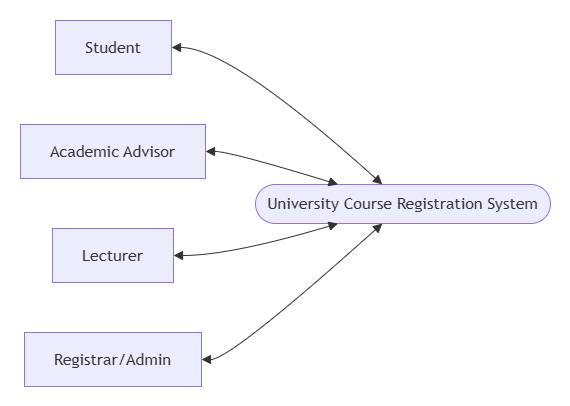

The diagram above was exported from draw.io. Its source (the exported page's mxGraphModel, read from the mxfile embedded in the PNG):
<mxGraphModel dx="1310" dy="686" grid="1" gridSize="10" guides="1" tooltips="1" connect="1" arrows="1" fold="1" page="1" pageScale="1" pageWidth="850" pageHeight="1100" math="0" shadow="0">
  <root>
    <mxCell id="0" />
    <mxCell id="1" parent="0" />
    <UserObject label="" mermaidData="{&#10;  &quot;data&quot;: &quot;flowchart LR\n\nStudent[Student]\nAdvisor[Academic Advisor]\nLecturer[Lecturer]\nAdmin[Registrar/Admin]\n\nSystem([University Course Registration System])\n\nStudent &lt;--&gt; System\nAdvisor &lt;--&gt; System\nLecturer &lt;--&gt; System\nAdmin &lt;--&gt; System&quot;,&#10;  &quot;config&quot;: null&#10;}" id="CFqL9_9ZLAaIP-OAZlWi-138">
      <mxCell connectable="0" parent="1" style="group;transparentBounds=1;editIcon=1;lockedGroup=0;groupPadding=20;" vertex="1">
        <mxGeometry as="geometry" />
      </mxCell>
    </UserObject>
    <UserObject label="Student" mermaidId="n:Student" mermaidBaseStyle="html=1;whiteSpace=wrap;strokeWidth=1;fillColor=light-dark(#ECECFF,#1f2020);strokeColor=light-dark(#9370DB,#cccccc);fontColor=light-dark(#333333,#cccccc);fontFamily=Trebuchet MS,Verdana,Arial,sans-serif;fontSize=16;" mermaidBaseValue="Student" id="CFqL9_9ZLAaIP-OAZlWi-139">
      <mxCell parent="CFqL9_9ZLAaIP-OAZlWi-138" style="html=1;whiteSpace=wrap;strokeWidth=1;fillColor=light-dark(#ECECFF,#1f2020);strokeColor=light-dark(#9370DB,#cccccc);fontColor=light-dark(#333333,#cccccc);fontFamily=Trebuchet MS,Verdana,Arial,sans-serif;fontSize=16;" vertex="1">
        <mxGeometry height="54" width="116" x="75" y="40" as="geometry" />
      </mxCell>
    </UserObject>
    <UserObject label="Academic Advisor" mermaidId="n:Advisor" mermaidBaseStyle="html=1;whiteSpace=wrap;strokeWidth=1;fillColor=light-dark(#ECECFF,#1f2020);strokeColor=light-dark(#9370DB,#cccccc);fontColor=light-dark(#333333,#cccccc);fontFamily=Trebuchet MS,Verdana,Arial,sans-serif;fontSize=16;" mermaidBaseValue="Academic Advisor" id="CFqL9_9ZLAaIP-OAZlWi-140">
      <mxCell parent="CFqL9_9ZLAaIP-OAZlWi-138" style="html=1;whiteSpace=wrap;strokeWidth=1;fillColor=light-dark(#ECECFF,#1f2020);strokeColor=light-dark(#9370DB,#cccccc);fontColor=light-dark(#333333,#cccccc);fontFamily=Trebuchet MS,Verdana,Arial,sans-serif;fontSize=16;" vertex="1">
        <mxGeometry height="54" width="185" x="40" y="144" as="geometry" />
      </mxCell>
    </UserObject>
    <UserObject label="Lecturer" mermaidId="n:Lecturer" mermaidBaseStyle="html=1;whiteSpace=wrap;strokeWidth=1;fillColor=light-dark(#ECECFF,#1f2020);strokeColor=light-dark(#9370DB,#cccccc);fontColor=light-dark(#333333,#cccccc);fontFamily=Trebuchet MS,Verdana,Arial,sans-serif;fontSize=16;" mermaidBaseValue="Lecturer" id="CFqL9_9ZLAaIP-OAZlWi-141">
      <mxCell parent="CFqL9_9ZLAaIP-OAZlWi-138" style="html=1;whiteSpace=wrap;strokeWidth=1;fillColor=light-dark(#ECECFF,#1f2020);strokeColor=light-dark(#9370DB,#cccccc);fontColor=light-dark(#333333,#cccccc);fontFamily=Trebuchet MS,Verdana,Arial,sans-serif;fontSize=16;" vertex="1">
        <mxGeometry height="54" width="121" x="72" y="248" as="geometry" />
      </mxCell>
    </UserObject>
    <UserObject label="Registrar/Admin" mermaidId="n:Admin" mermaidBaseStyle="html=1;whiteSpace=wrap;strokeWidth=1;fillColor=light-dark(#ECECFF,#1f2020);strokeColor=light-dark(#9370DB,#cccccc);fontColor=light-dark(#333333,#cccccc);fontFamily=Trebuchet MS,Verdana,Arial,sans-serif;fontSize=16;" mermaidBaseValue="Registrar/Admin" id="CFqL9_9ZLAaIP-OAZlWi-142">
      <mxCell parent="CFqL9_9ZLAaIP-OAZlWi-138" style="html=1;whiteSpace=wrap;strokeWidth=1;fillColor=light-dark(#ECECFF,#1f2020);strokeColor=light-dark(#9370DB,#cccccc);fontColor=light-dark(#333333,#cccccc);fontFamily=Trebuchet MS,Verdana,Arial,sans-serif;fontSize=16;" vertex="1">
        <mxGeometry height="54" width="177" x="44" y="352" as="geometry" />
      </mxCell>
    </UserObject>
    <UserObject label="University Course Registration System" mermaidId="n:System" mermaidBaseStyle="html=1;rounded=1;whiteSpace=wrap;arcSize=50;strokeWidth=1;fillColor=light-dark(#ECECFF,#1f2020);strokeColor=light-dark(#9370DB,#cccccc);fontColor=light-dark(#333333,#cccccc);fontFamily=Trebuchet MS,Verdana,Arial,sans-serif;fontSize=16;" mermaidBaseValue="University Course Registration System" id="CFqL9_9ZLAaIP-OAZlWi-143">
      <mxCell parent="CFqL9_9ZLAaIP-OAZlWi-138" style="html=1;rounded=1;whiteSpace=wrap;arcSize=50;strokeWidth=1;fillColor=light-dark(#ECECFF,#1f2020);strokeColor=light-dark(#9370DB,#cccccc);fontColor=light-dark(#333333,#cccccc);fontFamily=Trebuchet MS,Verdana,Arial,sans-serif;fontSize=16;" vertex="1">
        <mxGeometry height="39" width="295" x="275" y="204" as="geometry" />
      </mxCell>
    </UserObject>
    <UserObject label="" mermaidId="e:Student-&gt;System#0" mermaidBaseStyle="curved=1;startArrow=block;startSize=7;endArrow=block;endSize=7;strokeColor=light-dark(#333333,#cccccc);exitX=1;exitY=0.5;entryX=0.43;entryY=0;" mermaidBaseValue="" id="CFqL9_9ZLAaIP-OAZlWi-144">
      <mxCell edge="1" parent="CFqL9_9ZLAaIP-OAZlWi-138" source="CFqL9_9ZLAaIP-OAZlWi-139" style="curved=1;startArrow=block;startSize=7;endArrow=block;endSize=7;strokeColor=light-dark(#333333,#cccccc);exitX=1;exitY=0.5;entryX=0.43;entryY=0;rounded=0;" target="CFqL9_9ZLAaIP-OAZlWi-143">
        <mxGeometry relative="1" as="geometry">
          <Array as="points">
            <mxPoint x="250" y="67" />
          </Array>
        </mxGeometry>
      </mxCell>
    </UserObject>
    <UserObject label="" mermaidId="e:Advisor-&gt;System#0" mermaidBaseStyle="curved=1;startArrow=block;startSize=7;endArrow=block;endSize=7;strokeColor=light-dark(#333333,#cccccc);exitX=1;exitY=0.5;entryX=0.28;entryY=0;" mermaidBaseValue="" id="CFqL9_9ZLAaIP-OAZlWi-145">
      <mxCell edge="1" parent="CFqL9_9ZLAaIP-OAZlWi-138" source="CFqL9_9ZLAaIP-OAZlWi-140" style="curved=1;startArrow=block;startSize=7;endArrow=block;endSize=7;strokeColor=light-dark(#333333,#cccccc);exitX=1;exitY=0.5;entryX=0.28;entryY=0;rounded=0;" target="CFqL9_9ZLAaIP-OAZlWi-143">
        <mxGeometry relative="1" as="geometry">
          <Array as="points">
            <mxPoint x="250" y="171" />
          </Array>
        </mxGeometry>
      </mxCell>
    </UserObject>
    <UserObject label="" mermaidId="e:Lecturer-&gt;System#0" mermaidBaseStyle="curved=1;startArrow=block;startSize=7;endArrow=block;endSize=7;strokeColor=light-dark(#333333,#cccccc);exitX=1;exitY=0.5;entryX=0.28;entryY=1;" mermaidBaseValue="" id="CFqL9_9ZLAaIP-OAZlWi-146">
      <mxCell edge="1" parent="CFqL9_9ZLAaIP-OAZlWi-138" source="CFqL9_9ZLAaIP-OAZlWi-141" style="curved=1;startArrow=block;startSize=7;endArrow=block;endSize=7;strokeColor=light-dark(#333333,#cccccc);exitX=1;exitY=0.5;entryX=0.28;entryY=1;rounded=0;" target="CFqL9_9ZLAaIP-OAZlWi-143">
        <mxGeometry relative="1" as="geometry">
          <Array as="points">
            <mxPoint x="250" y="275" />
          </Array>
        </mxGeometry>
      </mxCell>
    </UserObject>
    <UserObject label="" mermaidId="e:Admin-&gt;System#0" mermaidBaseStyle="curved=1;startArrow=block;startSize=7;endArrow=block;endSize=7;strokeColor=light-dark(#333333,#cccccc);exitX=1;exitY=0.5;entryX=0.43;entryY=1;" mermaidBaseValue="" id="CFqL9_9ZLAaIP-OAZlWi-147">
      <mxCell edge="1" parent="CFqL9_9ZLAaIP-OAZlWi-138" source="CFqL9_9ZLAaIP-OAZlWi-142" style="curved=1;startArrow=block;startSize=7;endArrow=block;endSize=7;strokeColor=light-dark(#333333,#cccccc);exitX=1;exitY=0.5;entryX=0.43;entryY=1;rounded=0;" target="CFqL9_9ZLAaIP-OAZlWi-143">
        <mxGeometry relative="1" as="geometry">
          <Array as="points">
            <mxPoint x="250" y="379" />
          </Array>
        </mxGeometry>
      </mxCell>
    </UserObject>
  </root>
</mxGraphModel>